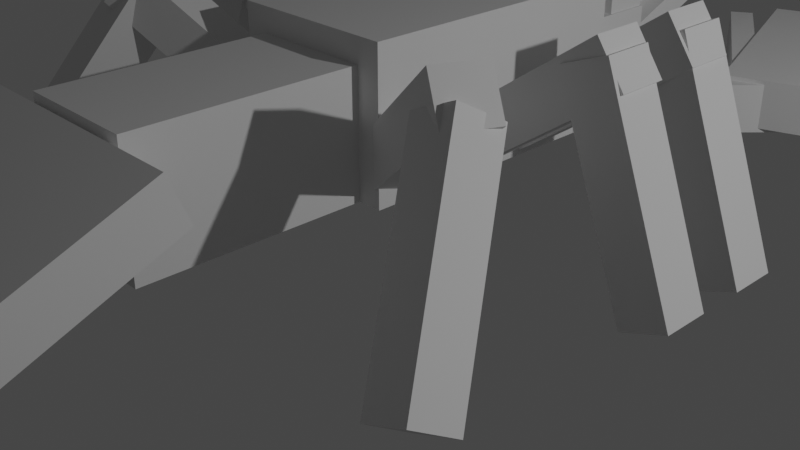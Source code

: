 # Source: Lobster3.blend  (saved by Blender 2.91.10; exported with 4.5.12 LTS)
import bpy
from mathutils import Matrix  # noqa: F401  (used for matrix-valued properties, if any)

bpy.ops.wm.read_factory_settings(use_empty=True)
scene = bpy.context.scene
scene.name = 'Scene'

# ---- collections
col_collection = bpy.data.collections.new('Collection'); scene.collection.children.link(col_collection)

# ---- world
world_world = bpy.data.worlds.new('World'); scene.world = world_world
world_world.use_nodes = True; world_world.node_tree.nodes.clear()
_N = world_world.node_tree.nodes; _L = world_world.node_tree.links
n0 = _N.new('ShaderNodeOutputWorld'); n0.name = 'World Output'; n0.location = (300, 300)
n1 = _N.new('ShaderNodeBackground'); n1.name = 'Background'; n1.location = (10, 300)
n1.inputs[0].default_value = (0.05088, 0.05088, 0.05088, 1.0)
_L.new(n1.outputs[0], n0.inputs[0])
n0.is_active_output = True
world_world.color = (0.05088, 0.05088, 0.05088)
world_world.use_sun_shadow = False
world_world.sun_shadow_jitter_overblur = 0.0

# ---- cameras
cam_camera = bpy.data.cameras.new('Camera')
cam_camera.clip_end = 100.0
cam_camera.ortho_scale = 7.314

# ---- lights
light_light = bpy.data.lights.new('Light', 'POINT')
light_light.transmission_factor = 0.0
light_light.energy = 1000.0
light_light.shadow_soft_size = 0.1
light_light.shadow_maximum_resolution = 0.006
light_light.use_absolute_resolution = True

# ---- meshes
me_w_rfel = bpy.data.meshes.new('Würfel')
me_w_rfel.from_pydata([(0.0, -4.0, 0.0), (0.0, -4.0, 4.0), (0.0, 1.0, 0.0), (0.0, 1.0, 4.0), (5.0, -4.0, 0.0), (5.0, -4.0, 4.0), (5.0, 1.0, 0.0), (5.0, 1.0, 4.0)], [], [(0, 1, 3, 2), (2, 3, 7, 6), (6, 7, 5, 4), (4, 5, 1, 0), (2, 6, 4, 0), (7, 3, 1, 5)])
_uv = me_w_rfel.uv_layers.new(name='UV-Map')
_uv.uv.foreach_set('vector', [0.2344, 0.7031, 0.2344, 0.7344, 0.1953, 0.7344, 0.1953, 0.7031, 0.1953, 0.7031, 0.1953, 0.7344, 0.1562, 0.7344, 0.1562, 0.7031, 0.3125, 0.7031, 0.3125, 0.7344, 0.2734, 0.7344, 0.2734, 0.7031, 0.2734, 0.7031, 0.2734, 0.7344, 0.2344, 0.7344, 0.2344, 0.7031, 0.2344, 0.7344, 0.2344, 0.7734, 0.2734, 0.7734, 0.2734, 0.7344, 0.1953, 0.7734, 0.1953, 0.7344, 0.2344, 0.7344, 0.2344, 0.7734])
me_w_rfel.use_remesh_fix_poles = True
me_w_rfel.use_remesh_preserve_attributes = False
me_w_rfel.use_mirror_vertex_groups = False
me_w_rfel.update()
me_w_rfel_001 = bpy.data.meshes.new('Würfel.001')
me_w_rfel_001.from_pydata([(-4.0, -1.0, 0.0), (-4.0, -1.0, 2.0), (-4.0, 2.0, 0.0), (-4.0, 2.0, 2.0), (5.0, -1.0, 0.0), (5.0, -1.0, 2.0), (5.0, 2.0, 0.0), (5.0, 2.0, 2.0)], [], [(0, 1, 3, 2), (2, 3, 7, 6), (6, 7, 5, 4), (4, 5, 1, 0), (2, 6, 4, 0), (7, 3, 1, 5)])
_uv = me_w_rfel_001.uv_layers.new(name='UV-Map')
_uv.uv.foreach_set('vector', [0.4062, 0.8203, 0.4062, 0.8359, 0.3828, 0.8359, 0.3828, 0.8203, 0.3828, 0.8203, 0.3828, 0.8359, 0.3125, 0.8359, 0.3125, 0.8203, 0.5, 0.8203, 0.5, 0.8359, 0.4766, 0.8359, 0.4766, 0.8203, 0.4766, 0.8203, 0.4766, 0.8359, 0.4062, 0.8359, 0.4062, 0.8203, 0.4062, 0.8359, 0.4062, 0.9062, 0.4297, 0.9062, 0.4297, 0.8359, 0.3828, 0.9062, 0.3828, 0.8359, 0.4062, 0.8359, 0.4062, 0.9062])
me_w_rfel_001.use_remesh_fix_poles = True
me_w_rfel_001.use_remesh_preserve_attributes = False
me_w_rfel_001.use_mirror_vertex_groups = False
me_w_rfel_001.update()
me_w_rfel_002 = bpy.data.meshes.new('Würfel.002')
me_w_rfel_002.from_pydata([(0.0, -3.0, 0.0), (0.0, -3.0, 6.0), (0.0, 4.0, 0.0), (0.0, 4.0, 6.0), (12.0, -3.0, 0.0), (12.0, -3.0, 6.0), (12.0, 4.0, 0.0), (12.0, 4.0, 6.0)], [], [(0, 1, 3, 2), (2, 3, 7, 6), (6, 7, 5, 4), (4, 5, 1, 0), (2, 6, 4, 0), (7, 3, 1, 5)])
_uv = me_w_rfel_002.uv_layers.new(name='UV-Map')
_uv.uv.foreach_set('vector', [0.1484, 0.8594, 0.1484, 0.9062, 0.09375, 0.9062, 0.09375, 0.8594, 0.09375, 0.8594, 0.09375, 0.9062, 0.0, 0.9062, 0.0, 0.8594, 0.2969, 0.8594, 0.2969, 0.9062, 0.2422, 0.9062, 0.2422, 0.8594, 0.2422, 0.8594, 0.2422, 0.9062, 0.1484, 0.9062, 0.1484, 0.8594, 0.1484, 0.9062, 0.1484, 1.0, 0.2031, 1.0, 0.2031, 0.9062, 0.09375, 1.0, 0.09375, 0.9062, 0.1484, 0.9062, 0.1484, 1.0])
me_w_rfel_002.use_remesh_fix_poles = True
me_w_rfel_002.use_remesh_preserve_attributes = False
me_w_rfel_002.use_mirror_vertex_groups = False
me_w_rfel_002.update()
me_w_rfel_003 = bpy.data.meshes.new('Würfel.003')
me_w_rfel_003.from_pydata([(-2.0, -3.0, -4.0), (-2.0, -3.0, 1.0), (-2.0, 2.0, -4.0), (-2.0, 2.0, 1.0), (8.0, -3.0, -4.0), (8.0, -3.0, 1.0), (8.0, 2.0, -4.0), (8.0, 2.0, 1.0)], [], [(0, 1, 3, 2), (2, 3, 7, 6), (6, 7, 5, 4), (4, 5, 1, 0), (2, 6, 4, 0), (7, 3, 1, 5)])
_uv = me_w_rfel_003.uv_layers.new(name='UV-Map')
_uv.uv.foreach_set('vector', [0.1172, 0.6641, 0.1172, 0.7031, 0.07812, 0.7031, 0.07812, 0.6641, 0.07812, 0.6641, 0.07812, 0.7031, 0.0, 0.7031, 0.0, 0.6641, 0.2344, 0.6641, 0.2344, 0.7031, 0.1953, 0.7031, 0.1953, 0.6641, 0.1953, 0.6641, 0.1953, 0.7031, 0.1172, 0.7031, 0.1172, 0.6641, 0.1172, 0.7031, 0.1172, 0.7812, 0.1562, 0.7812, 0.1562, 0.7031, 0.07812, 0.7812, 0.07812, 0.7031, 0.1172, 0.7031, 0.1172, 0.7812])
me_w_rfel_003.use_remesh_fix_poles = True
me_w_rfel_003.use_remesh_preserve_attributes = False
me_w_rfel_003.use_mirror_vertex_groups = False
me_w_rfel_003.update()
me_w_rfel_004 = bpy.data.meshes.new('Würfel.004')
me_w_rfel_004.from_pydata([(0.0, -6.0, -1.0), (0.0, -6.0, 1.0), (0.0, 5.0, -1.0), (0.0, 5.0, 1.0), (8.0, -6.0, -1.0), (8.0, -6.0, 1.0), (8.0, 5.0, -1.0), (8.0, 5.0, 1.0)], [], [(0, 1, 3, 2), (2, 3, 7, 6), (6, 7, 5, 4), (4, 5, 1, 0), (2, 6, 4, 0), (7, 3, 1, 5)])
_uv = me_w_rfel_004.uv_layers.new(name='UV-Map')
_uv.uv.foreach_set('vector', [0.1484, 0.7812, 0.1484, 0.7969, 0.0625, 0.7969, 0.0625, 0.7812, 0.0625, 0.7812, 0.0625, 0.7969, 0.0, 0.7969, 0.0, 0.7812, 0.2969, 0.7812, 0.2969, 0.7969, 0.2109, 0.7969, 0.2109, 0.7812, 0.2109, 0.7812, 0.2109, 0.7969, 0.1484, 0.7969, 0.1484, 0.7812, 0.1484, 0.7969, 0.1484, 0.8594, 0.2344, 0.8594, 0.2344, 0.7969, 0.0625, 0.8594, 0.0625, 0.7969, 0.1484, 0.7969, 0.1484, 0.8594])
me_w_rfel_004.use_remesh_fix_poles = True
me_w_rfel_004.use_remesh_preserve_attributes = False
me_w_rfel_004.use_mirror_vertex_groups = False
me_w_rfel_004.update()
me_w_rfel_005 = bpy.data.meshes.new('Würfel.005')
me_w_rfel_005.from_pydata([(-7.0, 0.0, 0.0), (-7.0, 0.0, 1.0), (-7.0, 1.0, 0.0), (-7.0, 1.0, 1.0), (4.0, 0.0, 0.0), (4.0, 0.0, 1.0), (4.0, 1.0, 0.0), (4.0, 1.0, 1.0)], [], [(0, 1, 3, 2), (2, 3, 7, 6), (6, 7, 5, 4), (4, 5, 1, 0), (2, 6, 4, 0), (7, 3, 1, 5)])
_uv = me_w_rfel_005.uv_layers.new(name='UV-Map')
_uv.uv.foreach_set('vector', [0.3281, 0.6719, 0.3281, 0.6797, 0.3203, 0.6797, 0.3203, 0.6719, 0.3203, 0.6719, 0.3203, 0.6797, 0.2344, 0.6797, 0.2344, 0.6719, 0.4219, 0.6719, 0.4219, 0.6797, 0.4141, 0.6797, 0.4141, 0.6719, 0.4141, 0.6719, 0.4141, 0.6797, 0.3281, 0.6797, 0.3281, 0.6719, 0.3281, 0.6797, 0.3281, 0.7656, 0.3359, 0.7656, 0.3359, 0.6797, 0.3203, 0.7656, 0.3203, 0.6797, 0.3281, 0.6797, 0.3281, 0.7656])
me_w_rfel_005.use_remesh_fix_poles = True
me_w_rfel_005.use_remesh_preserve_attributes = False
me_w_rfel_005.use_mirror_vertex_groups = False
me_w_rfel_005.update()
me_w_rfel_006 = bpy.data.meshes.new('Würfel.006')
me_w_rfel_006.from_pydata([(-7.0, 0.0, 0.0), (-7.0, 0.0, 1.0), (-7.0, 1.0, 0.0), (-7.0, 1.0, 1.0), (4.0, 0.0, 0.0), (4.0, 0.0, 1.0), (4.0, 1.0, 0.0), (4.0, 1.0, 1.0)], [], [(0, 1, 3, 2), (2, 3, 7, 6), (6, 7, 5, 4), (4, 5, 1, 0), (2, 6, 4, 0), (7, 3, 1, 5)])
_uv = me_w_rfel_006.uv_layers.new(name='UV-Map')
_uv.uv.foreach_set('vector', [0.3047, 0.7734, 0.3047, 0.7812, 0.2969, 0.7812, 0.2969, 0.7734, 0.2969, 0.7734, 0.2969, 0.7812, 0.2109, 0.7812, 0.2109, 0.7734, 0.3984, 0.7734, 0.3984, 0.7812, 0.3906, 0.7812, 0.3906, 0.7734, 0.3906, 0.7734, 0.3906, 0.7812, 0.3047, 0.7812, 0.3047, 0.7734, 0.3047, 0.7812, 0.3047, 0.8672, 0.3125, 0.8672, 0.3125, 0.7812, 0.2969, 0.8672, 0.2969, 0.7812, 0.3047, 0.7812, 0.3047, 0.8672])
me_w_rfel_006.use_remesh_fix_poles = True
me_w_rfel_006.use_remesh_preserve_attributes = False
me_w_rfel_006.use_mirror_vertex_groups = False
me_w_rfel_006.update()
me_w_rfel_007 = bpy.data.meshes.new('Würfel.007')
me_w_rfel_007.from_pydata([(0.0, 0.0, 0.0), (0.0, 0.0, 3.0), (0.0, 1.0, 0.0), (0.0, 1.0, 3.0), (2.0, 0.0, 0.0), (2.0, 0.0, 3.0), (2.0, 1.0, 0.0), (2.0, 1.0, 3.0)], [], [(0, 1, 3, 2), (2, 3, 7, 6), (6, 7, 5, 4), (4, 5, 1, 0), (2, 6, 4, 0), (7, 3, 1, 5)])
_uv = me_w_rfel_007.uv_layers.new(name='UV-Map')
_uv.uv.foreach_set('vector', [0.05469, 0.9297, 0.05469, 0.9531, 0.04688, 0.9531, 0.04688, 0.9297, 0.04688, 0.9297, 0.04688, 0.9531, 0.03125, 0.9531, 0.03125, 0.9297, 0.07812, 0.9297, 0.07812, 0.9531, 0.07031, 0.9531, 0.07031, 0.9297, 0.07031, 0.9297, 0.07031, 0.9531, 0.05469, 0.9531, 0.05469, 0.9297, 0.05469, 0.9531, 0.05469, 0.9688, 0.0625, 0.9688, 0.0625, 0.9531, 0.04688, 0.9688, 0.04688, 0.9531, 0.05469, 0.9531, 0.05469, 0.9688])
me_w_rfel_007.use_remesh_fix_poles = True
me_w_rfel_007.use_remesh_preserve_attributes = False
me_w_rfel_007.use_mirror_vertex_groups = False
me_w_rfel_007.update()
me_w_rfel_008 = bpy.data.meshes.new('Würfel.008')
me_w_rfel_008.from_pydata([(0.0, 0.0, 0.0), (0.0, 0.0, 3.0), (0.0, 1.0, 0.0), (0.0, 1.0, 3.0), (2.0, 0.0, 0.0), (2.0, 0.0, 3.0), (2.0, 1.0, 0.0), (2.0, 1.0, 3.0)], [], [(0, 1, 3, 2), (2, 3, 7, 6), (6, 7, 5, 4), (4, 5, 1, 0), (2, 6, 4, 0), (7, 3, 1, 5)])
_uv = me_w_rfel_008.uv_layers.new(name='UV-Map')
_uv.uv.foreach_set('vector', [0.02344, 0.9609, 0.02344, 0.9844, 0.01562, 0.9844, 0.01562, 0.9609, 0.01562, 0.9609, 0.01562, 0.9844, 0.0, 0.9844, 0.0, 0.9609, 0.04688, 0.9609, 0.04688, 0.9844, 0.03906, 0.9844, 0.03906, 0.9609, 0.03906, 0.9609, 0.03906, 0.9844, 0.02344, 0.9844, 0.02344, 0.9609, 0.02344, 0.9844, 0.02344, 1.0, 0.03125, 1.0, 0.03125, 0.9844, 0.01562, 1.0, 0.01562, 0.9844, 0.02344, 0.9844, 0.02344, 1.0])
me_w_rfel_008.use_remesh_fix_poles = True
me_w_rfel_008.use_remesh_preserve_attributes = False
me_w_rfel_008.use_mirror_vertex_groups = False
me_w_rfel_008.update()
me_w_rfel_009 = bpy.data.meshes.new('Würfel.009')
me_w_rfel_009.from_pydata([(0.0, 0.0, 0.0), (0.0, 0.0, 2.0), (0.0, 9.0, 0.0), (0.0, 9.0, 2.0), (2.0, 0.0, 0.0), (2.0, 0.0, 2.0), (2.0, 9.0, 0.0), (2.0, 9.0, 2.0)], [], [(0, 1, 3, 2), (2, 3, 7, 6), (6, 7, 5, 4), (4, 5, 1, 0), (2, 6, 4, 0), (7, 3, 1, 5)])
_uv = me_w_rfel_009.uv_layers.new(name='UV-Map')
_uv.uv.foreach_set('vector', [0.4922, 0.9688, 0.4922, 0.9844, 0.4219, 0.9844, 0.4219, 0.9688, 0.4219, 0.9688, 0.4219, 0.9844, 0.4062, 0.9844, 0.4062, 0.9688, 0.5781, 0.9688, 0.5781, 0.9844, 0.5078, 0.9844, 0.5078, 0.9688, 0.5078, 0.9688, 0.5078, 0.9844, 0.4922, 0.9844, 0.4922, 0.9688, 0.4922, 0.9844, 0.4922, 1.0, 0.5625, 1.0, 0.5625, 0.9844, 0.4219, 1.0, 0.4219, 0.9844, 0.4922, 0.9844, 0.4922, 1.0])
me_w_rfel_009.use_remesh_fix_poles = True
me_w_rfel_009.use_remesh_preserve_attributes = False
me_w_rfel_009.use_mirror_vertex_groups = False
me_w_rfel_009.update()
me_w_rfel_010 = bpy.data.meshes.new('Würfel.010')
me_w_rfel_010.from_pydata([(0.0, 0.0, 0.0), (0.0, 0.0, 2.0), (0.0, 9.0, 0.0), (0.0, 9.0, 2.0), (2.0, 0.0, 0.0), (2.0, 0.0, 2.0), (2.0, 9.0, 0.0), (2.0, 9.0, 2.0)], [], [(0, 1, 3, 2), (2, 3, 7, 6), (6, 7, 5, 4), (4, 5, 1, 0), (2, 6, 4, 0), (7, 3, 1, 5)])
_uv = me_w_rfel_010.uv_layers.new(name='UV-Map')
_uv.uv.foreach_set('vector', [0.4766, 0.6406, 0.4766, 0.6562, 0.4062, 0.6562, 0.4062, 0.6406, 0.4062, 0.6406, 0.4062, 0.6562, 0.3906, 0.6562, 0.3906, 0.6406, 0.5625, 0.6406, 0.5625, 0.6562, 0.4922, 0.6562, 0.4922, 0.6406, 0.4922, 0.6406, 0.4922, 0.6562, 0.4766, 0.6562, 0.4766, 0.6406, 0.4766, 0.6562, 0.4766, 0.6719, 0.5469, 0.6719, 0.5469, 0.6562, 0.4062, 0.6719, 0.4062, 0.6562, 0.4766, 0.6562, 0.4766, 0.6719])
me_w_rfel_010.use_remesh_fix_poles = True
me_w_rfel_010.use_remesh_preserve_attributes = False
me_w_rfel_010.use_mirror_vertex_groups = False
me_w_rfel_010.update()
me_w_rfel_011 = bpy.data.meshes.new('Würfel.011')
me_w_rfel_011.from_pydata([(0.0, 0.0, 0.0), (0.0, 0.0, 2.0), (0.0, 9.0, 0.0), (0.0, 9.0, 2.0), (2.0, 0.0, 0.0), (2.0, 0.0, 2.0), (2.0, 9.0, 0.0), (2.0, 9.0, 2.0)], [], [(0, 1, 3, 2), (2, 3, 7, 6), (6, 7, 5, 4), (4, 5, 1, 0), (2, 6, 4, 0), (7, 3, 1, 5)])
_uv = me_w_rfel_011.uv_layers.new(name='UV-Map')
_uv.uv.foreach_set('vector', [0.4141, 0.6094, 0.4141, 0.625, 0.3438, 0.625, 0.3438, 0.6094, 0.3438, 0.6094, 0.3438, 0.625, 0.3281, 0.625, 0.3281, 0.6094, 0.5, 0.6094, 0.5, 0.625, 0.4297, 0.625, 0.4297, 0.6094, 0.4297, 0.6094, 0.4297, 0.625, 0.4141, 0.625, 0.4141, 0.6094, 0.4141, 0.625, 0.4141, 0.6406, 0.4844, 0.6406, 0.4844, 0.625, 0.3438, 0.6406, 0.3438, 0.625, 0.4141, 0.625, 0.4141, 0.6406])
me_w_rfel_011.use_remesh_fix_poles = True
me_w_rfel_011.use_remesh_preserve_attributes = False
me_w_rfel_011.use_mirror_vertex_groups = False
me_w_rfel_011.update()
me_w_rfel_012 = bpy.data.meshes.new('Würfel.012')
me_w_rfel_012.from_pydata([(-2.0, -2.0, 0.0), (-2.0, -2.0, 2.0), (-2.0, 9.0, 0.0), (-2.0, 9.0, 2.0), (2.0, -2.0, 0.0), (2.0, -2.0, 2.0), (2.0, 9.0, 0.0), (2.0, 9.0, 2.0)], [], [(0, 1, 3, 2), (2, 3, 7, 6), (6, 7, 5, 4), (4, 5, 1, 0), (2, 6, 4, 0), (7, 3, 1, 5)])
_uv = me_w_rfel_012.uv_layers.new(name='UV-Map')
_uv.uv.foreach_set('vector', [0.3203, 0.9062, 0.3203, 0.9219, 0.2344, 0.9219, 0.2344, 0.9062, 0.2344, 0.9062, 0.2344, 0.9219, 0.2031, 0.9219, 0.2031, 0.9062, 0.4375, 0.9062, 0.4375, 0.9219, 0.3516, 0.9219, 0.3516, 0.9062, 0.3516, 0.9062, 0.3516, 0.9219, 0.3203, 0.9219, 0.3203, 0.9062, 0.3203, 0.9219, 0.3203, 0.9531, 0.4062, 0.9531, 0.4062, 0.9219, 0.2344, 0.9531, 0.2344, 0.9219, 0.3203, 0.9219, 0.3203, 0.9531])
me_w_rfel_012.use_remesh_fix_poles = True
me_w_rfel_012.use_remesh_preserve_attributes = False
me_w_rfel_012.use_mirror_vertex_groups = False
me_w_rfel_012.update()
me_w_rfel_013 = bpy.data.meshes.new('Würfel.013')
me_w_rfel_013.from_pydata([(-2.0, -10.0, 0.0), (-2.0, -10.0, 2.0), (-2.0, 1.0, 0.0), (-2.0, 1.0, 2.0), (2.0, -10.0, 0.0), (2.0, -10.0, 2.0), (2.0, 1.0, 0.0), (2.0, 1.0, 2.0)], [], [(0, 1, 3, 2), (2, 3, 7, 6), (6, 7, 5, 4), (4, 5, 1, 0), (2, 6, 4, 0), (7, 3, 1, 5)])
_uv = me_w_rfel_013.uv_layers.new(name='UV-Map')
_uv.uv.foreach_set('vector', [0.3203, 0.9531, 0.3203, 0.9688, 0.2344, 0.9688, 0.2344, 0.9531, 0.2344, 0.9531, 0.2344, 0.9688, 0.2031, 0.9688, 0.2031, 0.9531, 0.4375, 0.9531, 0.4375, 0.9688, 0.3516, 0.9688, 0.3516, 0.9531, 0.3516, 0.9531, 0.3516, 0.9688, 0.3203, 0.9688, 0.3203, 0.9531, 0.3203, 0.9688, 0.3203, 1.0, 0.4062, 1.0, 0.4062, 0.9688, 0.2344, 1.0, 0.2344, 0.9688, 0.3203, 0.9688, 0.3203, 1.0])
me_w_rfel_013.use_remesh_fix_poles = True
me_w_rfel_013.use_remesh_preserve_attributes = False
me_w_rfel_013.use_mirror_vertex_groups = False
me_w_rfel_013.update()
me_w_rfel_014 = bpy.data.meshes.new('Würfel.014')
me_w_rfel_014.from_pydata([(1.0, 0.0, 0.0), (1.0, 0.0, 2.0), (1.0, 9.0, 0.0), (1.0, 9.0, 2.0), (2.0, 0.0, 0.0), (2.0, 0.0, 2.0), (2.0, 9.0, 0.0), (2.0, 9.0, 2.0)], [], [(0, 1, 3, 2), (2, 3, 7, 6), (6, 7, 5, 4), (4, 5, 1, 0), (2, 6, 4, 0), (7, 3, 1, 5)])
_uv = me_w_rfel_014.uv_layers.new(name='UV-Map')
_uv.uv.foreach_set('vector', [0.25, 0.5547, 0.25, 0.5703, 0.1797, 0.5703, 0.1797, 0.5547, 0.1797, 0.5547, 0.1797, 0.5703, 0.1719, 0.5703, 0.1719, 0.5547, 0.3281, 0.5547, 0.3281, 0.5703, 0.2578, 0.5703, 0.2578, 0.5547, 0.2578, 0.5547, 0.2578, 0.5703, 0.25, 0.5703, 0.25, 0.5547, 0.25, 0.5703, 0.25, 0.5781, 0.3203, 0.5781, 0.3203, 0.5703, 0.1797, 0.5781, 0.1797, 0.5703, 0.25, 0.5703, 0.25, 0.5781])
me_w_rfel_014.use_remesh_fix_poles = True
me_w_rfel_014.use_remesh_preserve_attributes = False
me_w_rfel_014.use_mirror_vertex_groups = False
me_w_rfel_014.update()
me_w_rfel_015 = bpy.data.meshes.new('Würfel.015')
me_w_rfel_015.from_pydata([(1.0, -6.0, 0.0), (1.0, -6.0, 2.0), (1.0, 3.0, 0.0), (1.0, 3.0, 2.0), (2.0, -6.0, 0.0), (2.0, -6.0, 2.0), (2.0, 3.0, 0.0), (2.0, 3.0, 2.0)], [], [(0, 1, 3, 2), (2, 3, 7, 6), (6, 7, 5, 4), (4, 5, 1, 0), (2, 6, 4, 0), (7, 3, 1, 5)])
_uv = me_w_rfel_015.uv_layers.new(name='UV-Map')
_uv.uv.foreach_set('vector', [0.4844, 0.9297, 0.4844, 0.9453, 0.4141, 0.9453, 0.4141, 0.9297, 0.4141, 0.9297, 0.4141, 0.9453, 0.4062, 0.9453, 0.4062, 0.9297, 0.5625, 0.9297, 0.5625, 0.9453, 0.4922, 0.9453, 0.4922, 0.9297, 0.4922, 0.9297, 0.4922, 0.9453, 0.4844, 0.9453, 0.4844, 0.9297, 0.4844, 0.9453, 0.4844, 0.9531, 0.5547, 0.9531, 0.5547, 0.9453, 0.4141, 0.9531, 0.4141, 0.9453, 0.4844, 0.9453, 0.4844, 0.9531])
me_w_rfel_015.use_remesh_fix_poles = True
me_w_rfel_015.use_remesh_preserve_attributes = False
me_w_rfel_015.use_mirror_vertex_groups = False
me_w_rfel_015.update()
me_w_rfel_016 = bpy.data.meshes.new('Würfel.016')
me_w_rfel_016.from_pydata([(0.0, 0.0, 0.0), (0.0, 0.0, 2.0), (0.0, 9.0, 0.0), (0.0, 9.0, 2.0), (2.0, 0.0, 0.0), (2.0, 0.0, 2.0), (2.0, 9.0, 0.0), (2.0, 9.0, 2.0)], [], [(0, 1, 3, 2), (2, 3, 7, 6), (6, 7, 5, 4), (4, 5, 1, 0), (2, 6, 4, 0), (7, 3, 1, 5)])
_uv = me_w_rfel_016.uv_layers.new(name='UV-Map')
_uv.uv.foreach_set('vector', [0.2422, 0.6094, 0.2422, 0.625, 0.1719, 0.625, 0.1719, 0.6094, 0.1719, 0.6094, 0.1719, 0.625, 0.1562, 0.625, 0.1562, 0.6094, 0.3281, 0.6094, 0.3281, 0.625, 0.2578, 0.625, 0.2578, 0.6094, 0.2578, 0.6094, 0.2578, 0.625, 0.2422, 0.625, 0.2422, 0.6094, 0.2422, 0.625, 0.2422, 0.6406, 0.3125, 0.6406, 0.3125, 0.625, 0.1719, 0.6406, 0.1719, 0.625, 0.2422, 0.625, 0.2422, 0.6406])
me_w_rfel_016.use_remesh_fix_poles = True
me_w_rfel_016.use_remesh_preserve_attributes = False
me_w_rfel_016.use_mirror_vertex_groups = False
me_w_rfel_016.update()
me_w_rfel_017 = bpy.data.meshes.new('Würfel.017')
me_w_rfel_017.from_pydata([(0.0, 0.0, 0.0), (0.0, 0.0, 2.0), (0.0, 9.0, 0.0), (0.0, 9.0, 2.0), (2.0, 0.0, 0.0), (2.0, 0.0, 2.0), (2.0, 9.0, 0.0), (2.0, 9.0, 2.0)], [], [(0, 1, 3, 2), (2, 3, 7, 6), (6, 7, 5, 4), (4, 5, 1, 0), (2, 6, 4, 0), (7, 3, 1, 5)])
_uv = me_w_rfel_017.uv_layers.new(name='UV-Map')
_uv.uv.foreach_set('vector', [0.4141, 0.5781, 0.4141, 0.5938, 0.3438, 0.5938, 0.3438, 0.5781, 0.3438, 0.5781, 0.3438, 0.5938, 0.3281, 0.5938, 0.3281, 0.5781, 0.5, 0.5781, 0.5, 0.5938, 0.4297, 0.5938, 0.4297, 0.5781, 0.4297, 0.5781, 0.4297, 0.5938, 0.4141, 0.5938, 0.4141, 0.5781, 0.4141, 0.5938, 0.4141, 0.6094, 0.4844, 0.6094, 0.4844, 0.5938, 0.3438, 0.6094, 0.3438, 0.5938, 0.4141, 0.5938, 0.4141, 0.6094])
me_w_rfel_017.use_remesh_fix_poles = True
me_w_rfel_017.use_remesh_preserve_attributes = False
me_w_rfel_017.use_mirror_vertex_groups = False
me_w_rfel_017.update()
me_w_rfel_018 = bpy.data.meshes.new('Würfel.018')
me_w_rfel_018.from_pydata([(0.0, 0.0, 0.0), (0.0, 0.0, 2.0), (0.0, 9.0, 0.0), (0.0, 9.0, 2.0), (2.0, 0.0, 0.0), (2.0, 0.0, 2.0), (2.0, 9.0, 0.0), (2.0, 9.0, 2.0)], [], [(0, 1, 3, 2), (2, 3, 7, 6), (6, 7, 5, 4), (4, 5, 1, 0), (2, 6, 4, 0), (7, 3, 1, 5)])
_uv = me_w_rfel_018.uv_layers.new(name='UV-Map')
_uv.uv.foreach_set('vector', [0.2422, 0.5781, 0.2422, 0.5938, 0.1719, 0.5938, 0.1719, 0.5781, 0.1719, 0.5781, 0.1719, 0.5938, 0.1562, 0.5938, 0.1562, 0.5781, 0.3281, 0.5781, 0.3281, 0.5938, 0.2578, 0.5938, 0.2578, 0.5781, 0.2578, 0.5781, 0.2578, 0.5938, 0.2422, 0.5938, 0.2422, 0.5781, 0.2422, 0.5938, 0.2422, 0.6094, 0.3125, 0.6094, 0.3125, 0.5938, 0.1719, 0.6094, 0.1719, 0.5938, 0.2422, 0.5938, 0.2422, 0.6094])
me_w_rfel_018.use_remesh_fix_poles = True
me_w_rfel_018.use_remesh_preserve_attributes = False
me_w_rfel_018.use_mirror_vertex_groups = False
me_w_rfel_018.update()
me_w_rfel_019 = bpy.data.meshes.new('Würfel.019')
me_w_rfel_019.from_pydata([(0.0, 0.0, 0.0), (0.0, 0.0, 2.0), (0.0, 9.0, 0.0), (0.0, 9.0, 2.0), (2.0, 0.0, 0.0), (2.0, 0.0, 2.0), (2.0, 9.0, 0.0), (2.0, 9.0, 2.0)], [], [(0, 1, 3, 2), (2, 3, 7, 6), (6, 7, 5, 4), (4, 5, 1, 0), (2, 6, 4, 0), (7, 3, 1, 5)])
_uv = me_w_rfel_019.uv_layers.new(name='UV-Map')
_uv.uv.foreach_set('vector', [0.08594, 0.5938, 0.08594, 0.6094, 0.01562, 0.6094, 0.01562, 0.5938, 0.01562, 0.5938, 0.01562, 0.6094, 0.0, 0.6094, 0.0, 0.5938, 0.1719, 0.5938, 0.1719, 0.6094, 0.1016, 0.6094, 0.1016, 0.5938, 0.1016, 0.5938, 0.1016, 0.6094, 0.08594, 0.6094, 0.08594, 0.5938, 0.08594, 0.6094, 0.08594, 0.625, 0.1562, 0.625, 0.1562, 0.6094, 0.01562, 0.625, 0.01562, 0.6094, 0.08594, 0.6094, 0.08594, 0.625])
me_w_rfel_019.use_remesh_fix_poles = True
me_w_rfel_019.use_remesh_preserve_attributes = False
me_w_rfel_019.use_mirror_vertex_groups = False
me_w_rfel_019.update()
me_w_rfel_020 = bpy.data.meshes.new('Würfel.020')
me_w_rfel_020.from_pydata([(0.0, -6.0, 0.0), (0.0, -6.0, 2.0), (0.0, 3.0, 0.0), (0.0, 3.0, 2.0), (2.0, -6.0, 0.0), (2.0, -6.0, 2.0), (2.0, 3.0, 0.0), (2.0, 3.0, 2.0)], [], [(0, 1, 3, 2), (2, 3, 7, 6), (6, 7, 5, 4), (4, 5, 1, 0), (2, 6, 4, 0), (7, 3, 1, 5)])
_uv = me_w_rfel_020.uv_layers.new(name='UV-Map')
_uv.uv.foreach_set('vector', [0.08594, 0.6328, 0.08594, 0.6484, 0.01562, 0.6484, 0.01562, 0.6328, 0.01562, 0.6328, 0.01562, 0.6484, 0.0, 0.6484, 0.0, 0.6328, 0.1719, 0.6328, 0.1719, 0.6484, 0.1016, 0.6484, 0.1016, 0.6328, 0.1016, 0.6328, 0.1016, 0.6484, 0.08594, 0.6484, 0.08594, 0.6328, 0.08594, 0.6484, 0.08594, 0.6641, 0.1562, 0.6641, 0.1562, 0.6484, 0.01562, 0.6641, 0.01562, 0.6484, 0.08594, 0.6484, 0.08594, 0.6641])
me_w_rfel_020.use_remesh_fix_poles = True
me_w_rfel_020.use_remesh_preserve_attributes = False
me_w_rfel_020.use_mirror_vertex_groups = False
me_w_rfel_020.update()
me_w_rfel_021 = bpy.data.meshes.new('Würfel.021')
me_w_rfel_021.from_pydata([(0.0, -6.0, 0.0), (0.0, -6.0, 2.0), (0.0, 3.0, 0.0), (0.0, 3.0, 2.0), (2.0, -6.0, 0.0), (2.0, -6.0, 2.0), (2.0, 3.0, 0.0), (2.0, 3.0, 2.0)], [], [(0, 1, 3, 2), (2, 3, 7, 6), (6, 7, 5, 4), (4, 5, 1, 0), (2, 6, 4, 0), (7, 3, 1, 5)])
_uv = me_w_rfel_021.uv_layers.new(name='UV-Map')
_uv.uv.foreach_set('vector', [0.3047, 0.6406, 0.3047, 0.6562, 0.2344, 0.6562, 0.2344, 0.6406, 0.2344, 0.6406, 0.2344, 0.6562, 0.2188, 0.6562, 0.2188, 0.6406, 0.3906, 0.6406, 0.3906, 0.6562, 0.3203, 0.6562, 0.3203, 0.6406, 0.3203, 0.6406, 0.3203, 0.6562, 0.3047, 0.6562, 0.3047, 0.6406, 0.3047, 0.6562, 0.3047, 0.6719, 0.375, 0.6719, 0.375, 0.6562, 0.2344, 0.6719, 0.2344, 0.6562, 0.3047, 0.6562, 0.3047, 0.6719])
me_w_rfel_021.use_remesh_fix_poles = True
me_w_rfel_021.use_remesh_preserve_attributes = False
me_w_rfel_021.use_mirror_vertex_groups = False
me_w_rfel_021.update()
me_w_rfel_022 = bpy.data.meshes.new('Würfel.022')
me_w_rfel_022.from_pydata([(0.0, -6.0, 0.0), (0.0, -6.0, 2.0), (0.0, 3.0, 0.0), (0.0, 3.0, 2.0), (2.0, -6.0, 0.0), (2.0, -6.0, 2.0), (2.0, 3.0, 0.0), (2.0, 3.0, 2.0)], [], [(0, 1, 3, 2), (2, 3, 7, 6), (6, 7, 5, 4), (4, 5, 1, 0), (2, 6, 4, 0), (7, 3, 1, 5)])
_uv = me_w_rfel_022.uv_layers.new(name='UV-Map')
_uv.uv.foreach_set('vector', [0.3984, 0.7891, 0.3984, 0.8047, 0.3281, 0.8047, 0.3281, 0.7891, 0.3281, 0.7891, 0.3281, 0.8047, 0.3125, 0.8047, 0.3125, 0.7891, 0.4844, 0.7891, 0.4844, 0.8047, 0.4141, 0.8047, 0.4141, 0.7891, 0.4141, 0.7891, 0.4141, 0.8047, 0.3984, 0.8047, 0.3984, 0.7891, 0.3984, 0.8047, 0.3984, 0.8203, 0.4688, 0.8203, 0.4688, 0.8047, 0.3281, 0.8203, 0.3281, 0.8047, 0.3984, 0.8047, 0.3984, 0.8203])
me_w_rfel_022.use_remesh_fix_poles = True
me_w_rfel_022.use_remesh_preserve_attributes = False
me_w_rfel_022.use_mirror_vertex_groups = False
me_w_rfel_022.update()
me_w_rfel_023 = bpy.data.meshes.new('Würfel.023')
me_w_rfel_023.from_pydata([(0.0, 0.0, 0.0), (0.0, 0.0, 2.0), (0.0, 9.0, 0.0), (0.0, 9.0, 2.0), (2.0, 0.0, 0.0), (2.0, 0.0, 2.0), (2.0, 9.0, 0.0), (2.0, 9.0, 2.0)], [], [(0, 1, 3, 2), (2, 3, 7, 6), (6, 7, 5, 4), (4, 5, 1, 0), (2, 6, 4, 0), (7, 3, 1, 5)])
_uv = me_w_rfel_023.uv_layers.new(name='UV-Map')
_uv.uv.foreach_set('vector', [0.08594, 0.5625, 0.08594, 0.5781, 0.01562, 0.5781, 0.01562, 0.5625, 0.01562, 0.5625, 0.01562, 0.5781, 0.0, 0.5781, 0.0, 0.5625, 0.1719, 0.5625, 0.1719, 0.5781, 0.1016, 0.5781, 0.1016, 0.5625, 0.1016, 0.5625, 0.1016, 0.5781, 0.08594, 0.5781, 0.08594, 0.5625, 0.08594, 0.5781, 0.08594, 0.5938, 0.1562, 0.5938, 0.1562, 0.5781, 0.01562, 0.5938, 0.01562, 0.5781, 0.08594, 0.5781, 0.08594, 0.5938])
me_w_rfel_023.use_remesh_fix_poles = True
me_w_rfel_023.use_remesh_preserve_attributes = False
me_w_rfel_023.use_mirror_vertex_groups = False
me_w_rfel_023.update()
me_w_rfel_024 = bpy.data.meshes.new('Würfel.024')
me_w_rfel_024.from_pydata([(0.0, 0.0, 0.0), (0.0, 0.0, 2.0), (0.0, 9.0, 0.0), (0.0, 9.0, 2.0), (2.0, 0.0, 0.0), (2.0, 0.0, 2.0), (2.0, 9.0, 0.0), (2.0, 9.0, 2.0)], [], [(0, 1, 3, 2), (2, 3, 7, 6), (6, 7, 5, 4), (4, 5, 1, 0), (2, 6, 4, 0), (7, 3, 1, 5)])
_uv = me_w_rfel_024.uv_layers.new(name='UV-Map')
_uv.uv.foreach_set('vector', [0.4219, 0.6797, 0.4219, 0.6953, 0.3516, 0.6953, 0.3516, 0.6797, 0.3516, 0.6797, 0.3516, 0.6953, 0.3359, 0.6953, 0.3359, 0.6797, 0.5078, 0.6797, 0.5078, 0.6953, 0.4375, 0.6953, 0.4375, 0.6797, 0.4375, 0.6797, 0.4375, 0.6953, 0.4219, 0.6953, 0.4219, 0.6797, 0.4219, 0.6953, 0.4219, 0.7109, 0.4922, 0.7109, 0.4922, 0.6953, 0.3516, 0.7109, 0.3516, 0.6953, 0.4219, 0.6953, 0.4219, 0.7109])
me_w_rfel_024.use_remesh_fix_poles = True
me_w_rfel_024.use_remesh_preserve_attributes = False
me_w_rfel_024.use_mirror_vertex_groups = False
me_w_rfel_024.update()
me_w_rfel_025 = bpy.data.meshes.new('Würfel.025')
me_w_rfel_025.from_pydata([(0.0, 0.0, 0.0), (0.0, 0.0, 2.0), (0.0, 9.0, 0.0), (0.0, 9.0, 2.0), (2.0, 0.0, 0.0), (2.0, 0.0, 2.0), (2.0, 9.0, 0.0), (2.0, 9.0, 2.0)], [], [(0, 1, 3, 2), (2, 3, 7, 6), (6, 7, 5, 4), (4, 5, 1, 0), (2, 6, 4, 0), (7, 3, 1, 5)])
_uv = me_w_rfel_025.uv_layers.new(name='UV-Map')
_uv.uv.foreach_set('vector', [0.4219, 0.7109, 0.4219, 0.7266, 0.3516, 0.7266, 0.3516, 0.7109, 0.3516, 0.7109, 0.3516, 0.7266, 0.3359, 0.7266, 0.3359, 0.7109, 0.5078, 0.7109, 0.5078, 0.7266, 0.4375, 0.7266, 0.4375, 0.7109, 0.4375, 0.7109, 0.4375, 0.7266, 0.4219, 0.7266, 0.4219, 0.7109, 0.4219, 0.7266, 0.4219, 0.7422, 0.4922, 0.7422, 0.4922, 0.7266, 0.3516, 0.7422, 0.3516, 0.7266, 0.4219, 0.7266, 0.4219, 0.7422])
me_w_rfel_025.use_remesh_fix_poles = True
me_w_rfel_025.use_remesh_preserve_attributes = False
me_w_rfel_025.use_mirror_vertex_groups = False
me_w_rfel_025.update()
me_w_rfel_026 = bpy.data.meshes.new('Würfel.026')
me_w_rfel_026.from_pydata([(0.0, 0.0, 0.0), (0.0, 0.0, 2.0), (0.0, 9.0, 0.0), (0.0, 9.0, 2.0), (2.0, 0.0, 0.0), (2.0, 0.0, 2.0), (2.0, 9.0, 0.0), (2.0, 9.0, 2.0)], [], [(0, 1, 3, 2), (2, 3, 7, 6), (6, 7, 5, 4), (4, 5, 1, 0), (2, 6, 4, 0), (7, 3, 1, 5)])
_uv = me_w_rfel_026.uv_layers.new(name='UV-Map')
_uv.uv.foreach_set('vector', [0.4219, 0.7422, 0.4219, 0.7578, 0.3516, 0.7578, 0.3516, 0.7422, 0.3516, 0.7422, 0.3516, 0.7578, 0.3359, 0.7578, 0.3359, 0.7422, 0.5078, 0.7422, 0.5078, 0.7578, 0.4375, 0.7578, 0.4375, 0.7422, 0.4375, 0.7422, 0.4375, 0.7578, 0.4219, 0.7578, 0.4219, 0.7422, 0.4219, 0.7578, 0.4219, 0.7734, 0.4922, 0.7734, 0.4922, 0.7578, 0.3516, 0.7734, 0.3516, 0.7578, 0.4219, 0.7578, 0.4219, 0.7734])
me_w_rfel_026.use_remesh_fix_poles = True
me_w_rfel_026.use_remesh_preserve_attributes = False
me_w_rfel_026.use_mirror_vertex_groups = False
me_w_rfel_026.update()
arm_skelett = bpy.data.armatures.new('Skelett')  # bones are not reproduced
arm_skelett_001 = bpy.data.armatures.new('Skelett.001')  # bones are not reproduced
arm_skelett_002 = bpy.data.armatures.new('Skelett.002')  # bones are not reproduced
arm_skelett_003 = bpy.data.armatures.new('Skelett.003')  # bones are not reproduced
arm_skelett_004 = bpy.data.armatures.new('Skelett.004')  # bones are not reproduced
arm_skelett_005 = bpy.data.armatures.new('Skelett.005')  # bones are not reproduced
arm_skelett_006 = bpy.data.armatures.new('Skelett.006')  # bones are not reproduced
arm_skelett_007 = bpy.data.armatures.new('Skelett.007')  # bones are not reproduced
arm_skelett_008 = bpy.data.armatures.new('Skelett.008')  # bones are not reproduced
arm_skelett_009 = bpy.data.armatures.new('Skelett.009')  # bones are not reproduced
arm_skelett_010 = bpy.data.armatures.new('Skelett.010')  # bones are not reproduced
arm_skelett_011 = bpy.data.armatures.new('Skelett.011')  # bones are not reproduced

# ---- objects
ob_cube_001 = bpy.data.objects.new('cube.001', me_w_rfel)
ob_cube_002 = bpy.data.objects.new('cube.002', me_w_rfel_001)
ob_cube_003 = bpy.data.objects.new('cube.003', me_w_rfel_002)
ob_cube_004 = bpy.data.objects.new('cube.004', me_w_rfel_003)
ob_cube_005 = bpy.data.objects.new('cube.005', me_w_rfel_004)
ob_cube_006 = bpy.data.objects.new('cube.006', me_w_rfel_005)
ob_cube_007 = bpy.data.objects.new('cube.007', me_w_rfel_006)
ob_cube_008 = bpy.data.objects.new('cube.008', me_w_rfel_007)
ob_cube_009 = bpy.data.objects.new('cube.009', me_w_rfel_008)
ob_cube_010 = bpy.data.objects.new('cube.010', me_w_rfel_009)
ob_cube_011 = bpy.data.objects.new('cube.011', me_w_rfel_010)
ob_cube_012 = bpy.data.objects.new('cube.012', me_w_rfel_011)
ob_cube_013 = bpy.data.objects.new('cube.013', me_w_rfel_012)
ob_cube_014 = bpy.data.objects.new('cube.014', me_w_rfel_013)
ob_cube_015 = bpy.data.objects.new('cube.015', me_w_rfel_014)
ob_cube_016 = bpy.data.objects.new('cube.016', me_w_rfel_015)
ob_cube_017 = bpy.data.objects.new('cube.017', me_w_rfel_016)
ob_cube_018 = bpy.data.objects.new('cube.018', me_w_rfel_017)
ob_cube_019 = bpy.data.objects.new('cube.019', me_w_rfel_018)
ob_cube_020 = bpy.data.objects.new('cube.020', me_w_rfel_019)
ob_cube_021 = bpy.data.objects.new('cube.021', me_w_rfel_020)
ob_cube_022 = bpy.data.objects.new('cube.022', me_w_rfel_021)
ob_cube_023 = bpy.data.objects.new('cube.023', me_w_rfel_022)
ob_cube_024 = bpy.data.objects.new('cube.024', me_w_rfel_023)
ob_cube_025 = bpy.data.objects.new('cube.025', me_w_rfel_024)
ob_cube_026 = bpy.data.objects.new('cube.026', me_w_rfel_025)
ob_cube = bpy.data.objects.new('cube', me_w_rfel_026)
ob_skelett = bpy.data.objects.new('Skelett', arm_skelett)
ob_skelett_001 = bpy.data.objects.new('Skelett.001', arm_skelett_001)
ob_skelett_002 = bpy.data.objects.new('Skelett.002', arm_skelett_002)
ob_skelett_003 = bpy.data.objects.new('Skelett.003', arm_skelett_003)
ob_skelett_004 = bpy.data.objects.new('Skelett.004', arm_skelett_004)
ob_skelett_005 = bpy.data.objects.new('Skelett.005', arm_skelett_005)
ob_skelett_006 = bpy.data.objects.new('Skelett.006', arm_skelett_006)
ob_skelett_007 = bpy.data.objects.new('Skelett.007', arm_skelett_007)
ob_skelett_008 = bpy.data.objects.new('Skelett.008', arm_skelett_008)
ob_skelett_009 = bpy.data.objects.new('Skelett.009', arm_skelett_009)
ob_skelett_010 = bpy.data.objects.new('Skelett.010', arm_skelett_010)
ob_skelett_011 = bpy.data.objects.new('Skelett.011', arm_skelett_011)
ob_light = bpy.data.objects.new('Light', light_light)
ob_camera = bpy.data.objects.new('Camera', cam_camera)

# ---- transforms, parenting, visibility, modifiers, constraints
ob_cube_001.parent = ob_skelett
ob_cube_001.matrix_parent_inverse = Matrix(((0.6198, -0.0, 0.0, -0.0), (-0.0, 0.6198, -0.0, 0.0), (0.0, -0.0, 0.6198, -1.579), (-0.0, 0.0, -0.0, 1.0)))
ob_cube_001.location = (0.3784, 2.977, 0.7534)
ob_cube_001.rotation_euler = (0.0, 0.0, -1.571)
ob_cube_001.scale = (0.253, 0.253, 0.253)
ob_cube_001.lineart.crease_threshold = 0.0
_vg = ob_cube_001.vertex_groups.new(name='Bone')
_vg.add([0, 1, 2, 3, 4, 5, 6, 7], 1.0, 'REPLACE')
_m = ob_cube_001.modifiers.new('Skelett', 'ARMATURE')
_m.object = ob_skelett
ob_cube_002.parent = ob_skelett
ob_cube_002.matrix_parent_inverse = Matrix(((0.6198, -0.0, 0.0, -0.0), (-0.0, 0.6198, -0.0, 0.0), (0.0, -0.0, 0.6198, -1.579), (-0.0, 0.0, -0.0, 1.0)))
ob_cube_002.location = (-0.1275, 2.977, 1.512)
ob_cube_002.rotation_euler = (0.0, 0.0, -1.571)
ob_cube_002.scale = (0.253, 0.253, 0.253)
ob_cube_002.lineart.crease_threshold = 0.0
_vg = ob_cube_002.vertex_groups.new(name='Bone')
_vg.add([0, 1, 2, 3, 4, 5, 6, 7], 1.0, 'REPLACE')
_m = ob_cube_002.modifiers.new('Skelett', 'ARMATURE')
_m.object = ob_skelett
ob_cube_003.parent = ob_skelett
ob_cube_003.matrix_parent_inverse = Matrix(((0.6198, -0.0, 0.0, -0.0), (-0.0, 0.6198, -0.0, 0.0), (0.0, -0.0, 0.6198, -1.579), (-0.0, 0.0, -0.0, 1.0)))
ob_cube_003.location = (-0.1279, 1.965, 0.7534)
ob_cube_003.rotation_euler = (0.0, 0.0, -1.571)
ob_cube_003.scale = (0.253, 0.253, 0.253)
ob_cube_003.lineart.crease_threshold = 0.0
_vg = ob_cube_003.vertex_groups.new(name='Bone')
_vg.add([0, 1, 2, 3, 4, 5, 6, 7], 1.0, 'REPLACE')
_m = ob_cube_003.modifiers.new('Skelett', 'ARMATURE')
_m.object = ob_skelett
ob_cube_004.parent = ob_skelett_001
ob_cube_004.matrix_parent_inverse = Matrix(((1.0, -0.0, 0.0, -0.0), (-0.0, 0.01511, 0.9999, -1.231), (-0.0, -0.9999, 0.01511, -0.6638), (0.0, 0.0, -0.0, 1.0)))
ob_cube_004.location = (0.1238, -1.324, 1.765)
ob_cube_004.rotation_euler = (0.0, 0.0, -1.571)
ob_cube_004.scale = (0.253, 0.253, 0.253)
ob_cube_004.lineart.crease_threshold = 0.0
_vg = ob_cube_004.vertex_groups.new(name='Bone')
_vg.add([0, 1, 2, 3, 4, 5, 6, 7], 1.0, 'REPLACE')
_m = ob_cube_004.modifiers.new('Skelett', 'ARMATURE')
_m.object = ob_skelett_001
ob_cube_005.parent = ob_skelett_001
ob_cube_005.matrix_parent_inverse = Matrix(((1.0, -0.0, 0.0, -0.0), (-0.0, 0.01511, 0.9999, -1.231), (-0.0, -0.9999, 0.01511, -0.6638), (0.0, 0.0, -0.0, 1.0)))
ob_cube_005.location = (0.123, -3.348, 1.765)
ob_cube_005.rotation_euler = (0.0, 0.3927, -1.571)
ob_cube_005.scale = (0.253, 0.253, 0.253)
ob_cube_005.lineart.crease_threshold = 0.0
_vg = ob_cube_005.vertex_groups.new(name='Bone')
_vg.add([0, 1, 2, 3, 4, 5, 6, 7], 1.0, 'REPLACE')
_m = ob_cube_005.modifiers.new('Skelett', 'ARMATURE')
_m.object = ob_skelett_001
ob_cube_006.parent = ob_skelett
ob_cube_006.matrix_parent_inverse = Matrix(((0.6198, -0.0, 0.0, -0.0), (-0.0, 0.6198, -0.0, 0.0), (0.0, -0.0, 0.6198, -1.579), (-0.0, 0.0, -0.0, 1.0)))
ob_cube_006.location = (-0.616, 3.473, 1.5)
ob_cube_006.rotation_euler = (0.0, 0.3927, -1.571)
ob_cube_006.scale = (0.253, 0.253, 0.253)
ob_cube_006.lineart.crease_threshold = 0.0
_vg = ob_cube_006.vertex_groups.new(name='Bone')
for _i, _w in zip([0, 1, 2, 3, 4, 5, 6, 7], [1.0, 1.0, 1.0, 1.0, 1.0, 1.0, 1.0, 1.0]): _vg.add([_i], _w, 'REPLACE')
_m = ob_cube_006.modifiers.new('Skelett', 'ARMATURE')
_m.object = ob_skelett
ob_cube_007.parent = ob_skelett
ob_cube_007.matrix_parent_inverse = Matrix(((0.6198, -0.0, 0.0, -0.0), (-0.0, 0.6198, -0.0, 0.0), (0.0, -0.0, 0.6198, -1.579), (-0.0, 0.0, -0.0, 1.0)))
ob_cube_007.location = (0.3707, 3.472, 1.5)
ob_cube_007.rotation_euler = (0.0, 0.3927, -1.571)
ob_cube_007.scale = (0.253, 0.253, 0.253)
ob_cube_007.lineart.crease_threshold = 0.0
_vg = ob_cube_007.vertex_groups.new(name='Bone')
for _i, _w in zip([0, 1, 2, 3, 4, 5, 6, 7], [1.0, 1.0, 1.0, 1.0, 1.0, 1.0, 1.0, 1.0]): _vg.add([_i], _w, 'REPLACE')
_m = ob_cube_007.modifiers.new('Skelett', 'ARMATURE')
_m.object = ob_skelett
ob_cube_008.parent = ob_skelett
ob_cube_008.matrix_parent_inverse = Matrix(((0.6198, -0.0, 0.0, -0.0), (-0.0, 0.6198, -0.0, 0.0), (0.0, -0.0, 0.6198, -1.579), (-0.0, 0.0, -0.0, 1.0)))
ob_cube_008.location = (-0.62, 2.969, 1.512)
ob_cube_008.rotation_euler = (0.0, 0.0, -1.571)
ob_cube_008.scale = (0.253, 0.253, 0.253)
ob_cube_008.lineart.crease_threshold = 0.0
_vg = ob_cube_008.vertex_groups.new(name='Bone')
_vg.add([0, 1, 2, 3, 4, 5, 6, 7], 1.0, 'REPLACE')
_m = ob_cube_008.modifiers.new('Skelett', 'ARMATURE')
_m.object = ob_skelett
ob_cube_009.parent = ob_skelett
ob_cube_009.matrix_parent_inverse = Matrix(((0.6198, -0.0, 0.0, -0.0), (-0.0, 0.6198, -0.0, 0.0), (0.0, -0.0, 0.6198, -1.579), (-0.0, 0.0, -0.0, 1.0)))
ob_cube_009.location = (0.3584, 2.962, 1.512)
ob_cube_009.rotation_euler = (0.0, 0.0, -1.571)
ob_cube_009.scale = (0.253, 0.253, 0.253)
ob_cube_009.lineart.crease_threshold = 0.0
_vg = ob_cube_009.vertex_groups.new(name='Bone')
for _i, _w in zip([0, 1, 2, 3, 4, 5, 6, 7], [1.0, 1.0, 1.0, 1.0, 1.0, 1.0, 1.0, 1.0]): _vg.add([_i], _w, 'REPLACE')
_m = ob_cube_009.modifiers.new('Skelett', 'ARMATURE')
_m.object = ob_skelett
ob_cube_010.parent = ob_skelett_007
ob_cube_010.matrix_parent_inverse = Matrix(((0.5467, -0.0, 0.8374, -0.4391), (-0.0, 1.0, -0.0, -0.08165), (-0.8374, 0.0, 0.5467, -0.9107), (-0.0, -0.0, -0.0, 1.0)))
ob_cube_010.location = (-2.655, 0.3348, 2.128)
ob_cube_010.rotation_euler = (-0.6456, -0.0002347, -1.571)
ob_cube_010.scale = (0.253, 0.253, 0.253)
ob_cube_010.lineart.crease_threshold = 0.0
_vg = ob_cube_010.vertex_groups.new(name='Bone')
_vg.add([0, 1, 2, 3, 4, 5, 6, 7], 1.0, 'REPLACE')
_m = ob_cube_010.modifiers.new('Skelett', 'ARMATURE')
_m.object = ob_skelett_007
ob_cube_011.parent = ob_skelett_008
ob_cube_011.matrix_parent_inverse = Matrix(((0.5253, -0.0, 0.8509, -0.4706), (-0.0, 1.0, -0.0, -0.9635), (-0.8509, 0.0, 0.5253, -0.8855), (-0.0, -0.0, -0.0, 1.0)))
ob_cube_011.location = (-2.655, 1.269, 2.128)
ob_cube_011.rotation_euler = (-0.6456, -0.0002347, -1.571)
ob_cube_011.scale = (0.253, 0.253, 0.253)
ob_cube_011.lineart.crease_threshold = 0.0
_vg = ob_cube_011.vertex_groups.new(name='Bone')
_vg.add([0, 1, 2, 3, 4, 5, 6, 7], 1.0, 'REPLACE')
_m = ob_cube_011.modifiers.new('Skelett', 'ARMATURE')
_m.object = ob_skelett_008
ob_cube_012.parent = ob_skelett_009
ob_cube_012.matrix_parent_inverse = Matrix(((0.06423, -0.05267, 0.9965, -0.7367), (0.6341, 0.7733, 0.0, -0.9969), (-0.7706, 0.6319, 0.08307, -1.581), (-0.0, -0.0, -0.0, 1.0)))
ob_cube_012.location = (-1.919, 3.575, 0.7565)
ob_cube_012.rotation_euler = (0.0, 0.0, -2.449)
ob_cube_012.scale = (0.253, 0.253, 0.253)
ob_cube_012.lineart.crease_threshold = 0.0
_vg = ob_cube_012.vertex_groups.new(name='Bone')
_vg.add([0, 1, 2, 3, 4, 5, 6, 7], 1.0, 'REPLACE')
_m = ob_cube_012.modifiers.new('Skelett', 'ARMATURE')
_m.object = ob_skelett_009
ob_cube_013.parent = ob_skelett_009
ob_cube_013.matrix_parent_inverse = Matrix(((0.06423, -0.05267, 0.9965, -0.7367), (0.6341, 0.7733, 0.0, -0.9969), (-0.7706, 0.6319, 0.08307, -1.581), (-0.0, -0.0, -0.0, 1.0)))
ob_cube_013.location = (-1.633, 5.352, 0.8047)
ob_cube_013.rotation_euler = (0.0, 0.0, -3.495)
ob_cube_013.scale = (0.253, 0.253, 0.253)
ob_cube_013.lineart.crease_threshold = 0.0
_vg = ob_cube_013.vertex_groups.new(name='Bone')
_vg.add([0, 1, 2, 3, 4, 5, 6, 7], 1.0, 'REPLACE')
_m = ob_cube_013.modifiers.new('Skelett', 'ARMATURE')
_m.object = ob_skelett_009
ob_cube_014.parent = ob_skelett_004
ob_cube_014.matrix_parent_inverse = Matrix(((0.05892, 0.05736, -0.9966, 0.7239), (-0.6976, 0.7165, -0.0, -0.7732), (0.7141, 0.6952, 0.08223, -1.753), (-0.0, -0.0, -0.0, 1.0)))
ob_cube_014.location = (1.441, 5.38, 0.8033)
ob_cube_014.rotation_euler = (0.0, -0.0, 0.3297)
ob_cube_014.scale = (0.253, 0.253, 0.253)
ob_cube_014.lineart.crease_threshold = 0.0
_vg = ob_cube_014.vertex_groups.new(name='Bone')
_vg.add([0, 1, 2, 3, 4, 5, 6, 7], 1.0, 'REPLACE')
_m = ob_cube_014.modifiers.new('Skelett', 'ARMATURE')
_m.object = ob_skelett_004
ob_cube_015.parent = ob_skelett_010
ob_cube_015.matrix_parent_inverse = Matrix(((-0.04164, -0.07188, 0.9965, -0.7388), (0.8653, -0.5012, -0.0, 3.274), (0.4995, 0.8623, 0.08307, -1.557), (-0.0, 0.0, -0.0, 1.0)))
ob_cube_015.location = (-0.4755, 4.7, 0.6931)
ob_cube_015.rotation_euler = (0.0, 0.0, -3.771)
ob_cube_015.scale = (0.253, 0.253, 0.253)
ob_cube_015.lineart.crease_threshold = 0.0
_vg = ob_cube_015.vertex_groups.new(name='Bone')
_vg.add([0, 1, 2, 3, 4, 5, 6, 7], 1.0, 'REPLACE')
_m = ob_cube_015.modifiers.new('Skelett', 'ARMATURE')
_m.object = ob_skelett_010
ob_cube_016.parent = ob_skelett_011
ob_cube_016.matrix_parent_inverse = Matrix(((-0.03335, 0.07516, -0.9966, 0.7173), (-0.9141, -0.4056, -1.863e-09, 2.893), (-0.4042, 0.911, 0.08223, -1.832), (0.0, 0.0, -0.0, 1.0)))
ob_cube_016.location = (0.7179, 4.222, 0.7834)
ob_cube_016.rotation_euler = (0.0, -0.0, 0.5611)
ob_cube_016.scale = (0.253, 0.253, 0.253)
ob_cube_016.lineart.crease_threshold = 0.0
_vg = ob_cube_016.vertex_groups.new(name='Bone')
_vg.add([0, 1, 2, 3, 4, 5, 6, 7], 1.0, 'REPLACE')
_m = ob_cube_016.modifiers.new('Skelett', 'ARMATURE')
_m.object = ob_skelett_011
ob_cube_017.parent = ob_skelett_004
ob_cube_017.matrix_parent_inverse = Matrix(((0.05892, 0.05736, -0.9966, 0.7239), (-0.6976, 0.7165, -0.0, -0.7732), (0.7141, 0.6952, 0.08223, -1.753), (-0.0, -0.0, -0.0, 1.0)))
ob_cube_017.location = (0.4838, 1.899, 0.7569)
ob_cube_017.rotation_euler = (0.00196, 7.7e-07, -0.7558)
ob_cube_017.scale = (0.253, 0.253, 0.253)
ob_cube_017.lineart.crease_threshold = 0.0
_vg = ob_cube_017.vertex_groups.new(name='Bone')
_vg.add([0, 1, 2, 3, 4, 5, 6, 7], 1.0, 'REPLACE')
_m = ob_cube_017.modifiers.new('Skelett', 'ARMATURE')
_m.object = ob_skelett_004
ob_cube_018.parent = ob_skelett_003
ob_cube_018.matrix_parent_inverse = Matrix(((0.6103, -0.0, -0.7922, 0.277), (-0.0, 1.0, -0.0, -0.9635), (0.7922, 0.0, 0.6103, -1.059), (-0.0, -0.0, -0.0, 1.0)))
ob_cube_018.location = (0.8237, 1.267, 0.7567)
ob_cube_018.rotation_euler = (0.6141, 0.0002248, -1.571)
ob_cube_018.scale = (0.253, 0.253, 0.253)
ob_cube_018.lineart.crease_threshold = 0.0
_vg = ob_cube_018.vertex_groups.new(name='Bone')
_vg.add([0, 1, 2, 3, 4, 5, 6, 7], 1.0, 'REPLACE')
_m = ob_cube_018.modifiers.new('Skelett', 'ARMATURE')
_m.object = ob_skelett_003
ob_cube_019.parent = ob_skelett_002
ob_cube_019.matrix_parent_inverse = Matrix(((0.5744, -0.0, -0.8186, 0.324), (-0.0, 1.0, -0.0, -0.08165), (0.8186, 0.0, 0.5744, -1.045), (-0.0, -0.0, -0.0, 1.0)))
ob_cube_019.location = (0.8234, 0.3331, 0.7564)
ob_cube_019.rotation_euler = (0.6141, 0.0002248, -1.571)
ob_cube_019.scale = (0.253, 0.253, 0.253)
ob_cube_019.lineart.crease_threshold = 0.0
_vg = ob_cube_019.vertex_groups.new(name='Bone')
_vg.add([0, 1, 2, 3, 4, 5, 6, 7], 1.0, 'REPLACE')
_m = ob_cube_019.modifiers.new('Skelett', 'ARMATURE')
_m.object = ob_skelett_002
ob_cube_020.parent = ob_skelett_005
ob_cube_020.matrix_parent_inverse = Matrix(((0.6686, -0.0, -0.7436, 0.1959), (-0.0, 1.0, 0.0, 0.7839), (0.7436, 0.0, 0.6686, -1.077), (-0.0, -0.0, -0.0, 1.0)))
ob_cube_020.location = (0.8231, -0.515, 0.7562)
ob_cube_020.rotation_euler = (0.6141, 0.0002248, -2.013)
ob_cube_020.scale = (0.253, 0.253, 0.253)
ob_cube_020.lineart.crease_threshold = 0.0
_vg = ob_cube_020.vertex_groups.new(name='Bone')
_vg.add([0, 1, 2, 3, 4, 5, 6, 7], 1.0, 'REPLACE')
_m = ob_cube_020.modifiers.new('Skelett', 'ARMATURE')
_m.object = ob_skelett_005
ob_cube_021.parent = ob_skelett_005
ob_cube_021.matrix_parent_inverse = Matrix(((0.6686, -0.0, -0.7436, 0.1959), (-0.0, 1.0, 0.0, 0.7839), (0.7436, 0.0, 0.6686, -1.077), (-0.0, -0.0, -0.0, 1.0)))
ob_cube_021.location = (2.488, -2.023, 0.6749)
ob_cube_021.rotation_euler = (-1.095, -0.5076, -1.816)
ob_cube_021.scale = (0.253, 0.253, 0.253)
ob_cube_021.lineart.crease_threshold = 0.0
_vg = ob_cube_021.vertex_groups.new(name='Bone')
_vg.add([0, 1, 2, 3, 4, 5, 6, 7], 1.0, 'REPLACE')
_m = ob_cube_021.modifiers.new('Skelett', 'ARMATURE')
_m.object = ob_skelett_005
ob_cube_022.parent = ob_skelett_002
ob_cube_022.matrix_parent_inverse = Matrix(((0.5744, -0.0, -0.8186, 0.324), (-0.0, 1.0, -0.0, -0.08165), (0.8186, 0.0, 0.5744, -1.045), (-0.0, -0.0, -0.0, 1.0)))
ob_cube_022.location = (2.608, 0.2918, 0.7567)
ob_cube_022.rotation_euler = (-1.208, -0.0003648, -1.571)
ob_cube_022.scale = (0.253, 0.253, 0.253)
ob_cube_022.lineart.crease_threshold = 0.0
_vg = ob_cube_022.vertex_groups.new(name='Bone')
_vg.add([0, 1, 2, 3, 4, 5, 6, 7], 1.0, 'REPLACE')
_m = ob_cube_022.modifiers.new('Skelett', 'ARMATURE')
_m.object = ob_skelett_002
ob_cube_023.parent = ob_skelett_003
ob_cube_023.matrix_parent_inverse = Matrix(((0.6103, -0.0, -0.7922, 0.277), (-0.0, 1.0, -0.0, -0.9635), (0.7922, 0.0, 0.6103, -1.059), (-0.0, -0.0, -0.0, 1.0)))
ob_cube_023.location = (2.608, 1.304, 0.7564)
ob_cube_023.rotation_euler = (-1.208, -0.0003648, -1.571)
ob_cube_023.scale = (0.253, 0.253, 0.253)
ob_cube_023.lineart.crease_threshold = 0.0
_vg = ob_cube_023.vertex_groups.new(name='Bone')
_vg.add([0, 1, 2, 3, 4, 5, 6, 7], 1.0, 'REPLACE')
_m = ob_cube_023.modifiers.new('Skelett', 'ARMATURE')
_m.object = ob_skelett_003
ob_cube_024.parent = ob_skelett_006
ob_cube_024.matrix_parent_inverse = Matrix(((0.6461, -0.0, 0.7632, -0.3018), (-0.0, 1.0, -0.0, 0.7839), (-0.7632, 0.0, 0.6461, -0.983), (-0.0, -0.0, -0.0, 1.0)))
ob_cube_024.location = (-2.451, -1.349, 2.129)
ob_cube_024.rotation_euler = (-0.6456, -0.0002347, -1.09)
ob_cube_024.scale = (0.253, 0.253, 0.253)
ob_cube_024.lineart.crease_threshold = 0.0
_vg = ob_cube_024.vertex_groups.new(name='Bone')
_vg.add([0, 1, 2, 3, 4, 5, 6, 7], 1.0, 'REPLACE')
_m = ob_cube_024.modifiers.new('Skelett', 'ARMATURE')
_m.object = ob_skelett_006
ob_cube_025.parent = ob_skelett_006
ob_cube_025.matrix_parent_inverse = Matrix(((0.6461, -0.0, 0.7632, -0.3018), (-0.0, 1.0, -0.0, 0.7839), (-0.7632, 0.0, 0.6461, -0.983), (-0.0, -0.0, -0.0, 1.0)))
ob_cube_025.location = (-3.055, -2.236, 0.2013)
ob_cube_025.rotation_euler = (0.9657, 0.1993, -0.3095)
ob_cube_025.scale = (0.253, 0.253, 0.253)
ob_cube_025.lineart.crease_threshold = 0.0
_vg = ob_cube_025.vertex_groups.new(name='Bone')
_vg.add([0, 1, 2, 3, 4, 5, 6, 7], 1.0, 'REPLACE')
_m = ob_cube_025.modifiers.new('Skelett', 'ARMATURE')
_m.object = ob_skelett_006
ob_cube_026.parent = ob_skelett_007
ob_cube_026.matrix_parent_inverse = Matrix(((0.5467, -0.0, 0.8374, -0.4391), (-0.0, 1.0, -0.0, -0.08165), (-0.8374, 0.0, 0.5467, -0.9107), (-0.0, -0.0, -0.0, 1.0)))
ob_cube_026.location = (-2.907, 0.2987, 0.03508)
ob_cube_026.rotation_euler = (1.197, 0.0003631, -1.571)
ob_cube_026.scale = (0.253, 0.253, 0.253)
ob_cube_026.lineart.crease_threshold = 0.0
_vg = ob_cube_026.vertex_groups.new(name='Bone')
_vg.add([0, 1, 2, 3, 4, 5, 6, 7], 1.0, 'REPLACE')
_m = ob_cube_026.modifiers.new('Skelett', 'ARMATURE')
_m.object = ob_skelett_007
ob_cube.parent = ob_skelett_008
ob_cube.matrix_parent_inverse = Matrix(((0.5253, -0.0, 0.8509, -0.4706), (-0.0, 1.0, -0.0, -0.9635), (-0.8509, 0.0, 0.5253, -0.8855), (-0.0, -0.0, -0.0, 1.0)))
ob_cube.location = (-2.906, 1.311, 0.03545)
ob_cube.rotation_euler = (1.197, 0.0003631, -1.571)
ob_cube.scale = (0.253, 0.253, 0.253)
ob_cube.lineart.crease_threshold = 0.0
_vg = ob_cube.vertex_groups.new(name='Bone')
_vg.add([0, 1, 2, 3, 4, 5, 6, 7], 1.0, 'REPLACE')
_m = ob_cube.modifiers.new('Skelett', 'ARMATURE')
_m.object = ob_skelett_008
ob_skelett.location = (0.0, 0.0, 2.548)
ob_skelett.scale = (1.614, 1.614, 1.614)
ob_skelett.show_in_front = True
ob_skelett.lineart.crease_threshold = 0.0
ob_skelett_001.location = (0.0, -0.6451, 1.241)
ob_skelett_001.rotation_euler = (1.556, -0.0, 0.0)
ob_skelett_001.show_in_front = True
ob_skelett_001.lineart.crease_threshold = 0.0
ob_skelett_002.location = (0.6696, 0.08165, 0.8655)
ob_skelett_002.rotation_euler = (0.0, 0.959, 0.0)
ob_skelett_002.show_in_front = True
ob_skelett_002.lineart.crease_threshold = 0.0
ob_skelett_003.location = (0.6696, 0.9635, 0.8655)
ob_skelett_003.rotation_euler = (0.0, 0.9144, 0.0)
ob_skelett_003.show_in_front = True
ob_skelett_003.lineart.crease_threshold = 0.0
ob_skelett_004.location = (0.6696, 1.731, 0.8655)
ob_skelett_004.rotation_euler = (0.0, 1.488, 0.772)
ob_skelett_004.show_in_front = True
ob_skelett_004.lineart.crease_threshold = 0.0
ob_skelett_005.location = (0.6696, -0.7839, 0.8655)
ob_skelett_005.rotation_euler = (0.0, 0.8385, 0.0)
ob_skelett_005.show_in_front = True
ob_skelett_005.lineart.crease_threshold = 0.0
ob_skelett_006.location = (-0.5552, -0.7839, 0.8655)
ob_skelett_006.rotation_euler = (0.0, -0.8683, 0.0)
ob_skelett_006.show_in_front = True
ob_skelett_006.lineart.crease_threshold = 0.0
ob_skelett_007.location = (-0.5226, 0.08165, 0.8655)
ob_skelett_007.rotation_euler = (0.0, -0.9924, 0.0)
ob_skelett_007.show_in_front = True
ob_skelett_007.lineart.crease_threshold = 0.0
ob_skelett_008.location = (-0.5063, 0.9635, 0.8655)
ob_skelett_008.rotation_euler = (0.0, -1.018, 0.0)
ob_skelett_008.show_in_front = True
ob_skelett_008.lineart.crease_threshold = 0.0
ob_skelett_009.location = (-0.5389, 1.731, 0.8655)
ob_skelett_009.rotation_euler = (0.0, -1.488, -0.6868)
ob_skelett_009.show_in_front = True
ob_skelett_009.lineart.crease_threshold = 0.0
ob_skelett_010.location = (-2.086, 2.931, 0.8655)
ob_skelett_010.rotation_euler = (0.0, -1.488, -2.096)
ob_skelett_010.show_in_front = True
ob_skelett_010.lineart.crease_threshold = 0.0
ob_skelett_011.location = (1.928, 2.788, 0.8655)
ob_skelett_011.rotation_euler = (0.0, 1.488, 1.988)
ob_skelett_011.show_in_front = True
ob_skelett_011.lineart.crease_threshold = 0.0
ob_light.location = (10.19, 1.334, 5.904)
ob_light.rotation_euler = (0.6503, 0.05522, 1.866)
ob_light.lock_rotations_4d = False
ob_light.empty_display_type = 'ARROWS'
ob_light.color = (0.0, 0.0, 0.0, 0.0)
ob_light.lineart.crease_threshold = 0.0
ob_camera.location = (7.359, -6.926, 4.958)
ob_camera.rotation_euler = (1.109, 0.0, 0.8149)
ob_camera.lock_rotations_4d = False
ob_camera.empty_display_type = 'ARROWS'
ob_camera.color = (0.0, 0.0, 0.0, 0.0)
ob_camera.display_type = 'WIRE'
ob_camera.lineart.crease_threshold = 0.0

# ---- collection membership
scene.collection.objects.link(ob_cube_001)
scene.collection.objects.link(ob_cube_002)
scene.collection.objects.link(ob_cube_003)
scene.collection.objects.link(ob_cube_004)
scene.collection.objects.link(ob_cube_005)
scene.collection.objects.link(ob_cube_006)
scene.collection.objects.link(ob_cube_007)
scene.collection.objects.link(ob_cube_008)
scene.collection.objects.link(ob_cube_009)
scene.collection.objects.link(ob_cube_010)
scene.collection.objects.link(ob_cube_011)
scene.collection.objects.link(ob_cube_012)
scene.collection.objects.link(ob_cube_013)
scene.collection.objects.link(ob_cube_014)
scene.collection.objects.link(ob_cube_015)
scene.collection.objects.link(ob_cube_016)
scene.collection.objects.link(ob_cube_017)
scene.collection.objects.link(ob_cube_018)
scene.collection.objects.link(ob_cube_019)
scene.collection.objects.link(ob_cube_020)
scene.collection.objects.link(ob_cube_021)
scene.collection.objects.link(ob_cube_022)
scene.collection.objects.link(ob_cube_023)
scene.collection.objects.link(ob_cube_024)
scene.collection.objects.link(ob_cube_025)
scene.collection.objects.link(ob_cube_026)
scene.collection.objects.link(ob_cube)
scene.collection.objects.link(ob_skelett)
scene.collection.objects.link(ob_skelett_001)
scene.collection.objects.link(ob_skelett_002)
scene.collection.objects.link(ob_skelett_003)
scene.collection.objects.link(ob_skelett_004)
scene.collection.objects.link(ob_skelett_005)
scene.collection.objects.link(ob_skelett_006)
scene.collection.objects.link(ob_skelett_007)
scene.collection.objects.link(ob_skelett_008)
scene.collection.objects.link(ob_skelett_009)
scene.collection.objects.link(ob_skelett_010)
scene.collection.objects.link(ob_skelett_011)
col_collection.objects.link(ob_light)
col_collection.objects.link(ob_camera)

# ---- scene / render settings (as saved in the file)
scene.camera = ob_camera
scene.frame_start = 1; scene.frame_end = 300; scene.frame_set(1)
scene.render.engine = 'BLENDER_EEVEE_NEXT'
scene.cycles.use_denoising = False
scene.cycles.samples = 128
scene.cycles.sampling_pattern = 'TABULATED_SOBOL'
scene.cycles.use_adaptive_sampling = False
scene.cycles.use_light_tree = False
scene.view_settings.view_transform = 'Filmic'
bpy.context.view_layer.update()

